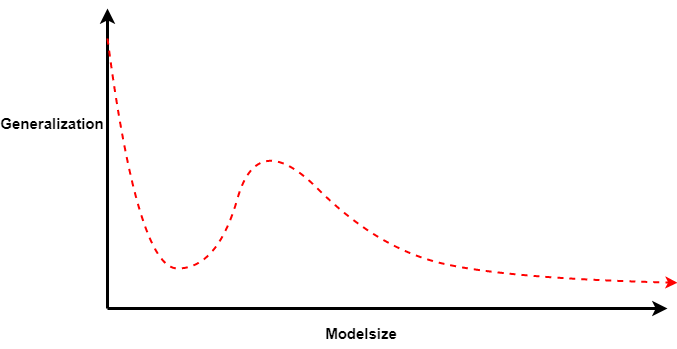

The diagram above was exported from draw.io. Its source (the exported page's mxGraphModel, read from the mxfile embedded in the PNG):
<mxGraphModel dx="1422" dy="762" grid="1" gridSize="10" guides="1" tooltips="1" connect="1" arrows="1" fold="1" page="1" pageScale="1" pageWidth="827" pageHeight="1169" math="0" shadow="0">
  <root>
    <mxCell id="0" />
    <mxCell id="1" parent="0" />
    <mxCell id="1PXDdNhl-6qhJ8banp8d-1" value="" style="endArrow=classic;html=1;rounded=0;strokeWidth=3;" edge="1" parent="1">
      <mxGeometry width="50" height="50" relative="1" as="geometry">
        <mxPoint x="160" y="360" as="sourcePoint" />
        <mxPoint x="720" y="360" as="targetPoint" />
      </mxGeometry>
    </mxCell>
    <mxCell id="1PXDdNhl-6qhJ8banp8d-2" value="" style="endArrow=classic;html=1;rounded=0;strokeWidth=3;" edge="1" parent="1">
      <mxGeometry width="50" height="50" relative="1" as="geometry">
        <mxPoint x="160" y="360" as="sourcePoint" />
        <mxPoint x="160" y="60" as="targetPoint" />
      </mxGeometry>
    </mxCell>
    <mxCell id="1PXDdNhl-6qhJ8banp8d-3" value="" style="curved=1;endArrow=classic;html=1;rounded=0;strokeWidth=2;dashed=1;fillColor=#f8cecc;strokeColor=#FF0000;" edge="1" parent="1">
      <mxGeometry width="50" height="50" relative="1" as="geometry">
        <mxPoint x="160" y="90" as="sourcePoint" />
        <mxPoint x="730" y="334.25" as="targetPoint" />
        <Array as="points">
          <mxPoint x="190" y="320" />
          <mxPoint x="270" y="320" />
          <mxPoint x="310" y="180" />
          <mxPoint x="430" y="300" />
          <mxPoint x="560" y="330" />
        </Array>
      </mxGeometry>
    </mxCell>
    <mxCell id="1PXDdNhl-6qhJ8banp8d-5" value="&lt;font style=&quot;font-size: 15px&quot;&gt;&lt;b&gt;Modelsize&lt;/b&gt;&lt;/font&gt;" style="text;html=1;strokeColor=none;fillColor=none;align=center;verticalAlign=middle;whiteSpace=wrap;rounded=0;" vertex="1" parent="1">
      <mxGeometry x="384" y="370" width="60" height="30" as="geometry" />
    </mxCell>
    <mxCell id="1PXDdNhl-6qhJ8banp8d-6" value="&lt;span style=&quot;font-size: 15px&quot;&gt;&lt;b&gt;Generalization&lt;/b&gt;&lt;/span&gt;" style="text;html=1;strokeColor=none;fillColor=none;align=center;verticalAlign=middle;whiteSpace=wrap;rounded=0;" vertex="1" parent="1">
      <mxGeometry x="70" y="130" width="70" height="90" as="geometry" />
    </mxCell>
  </root>
</mxGraphModel>